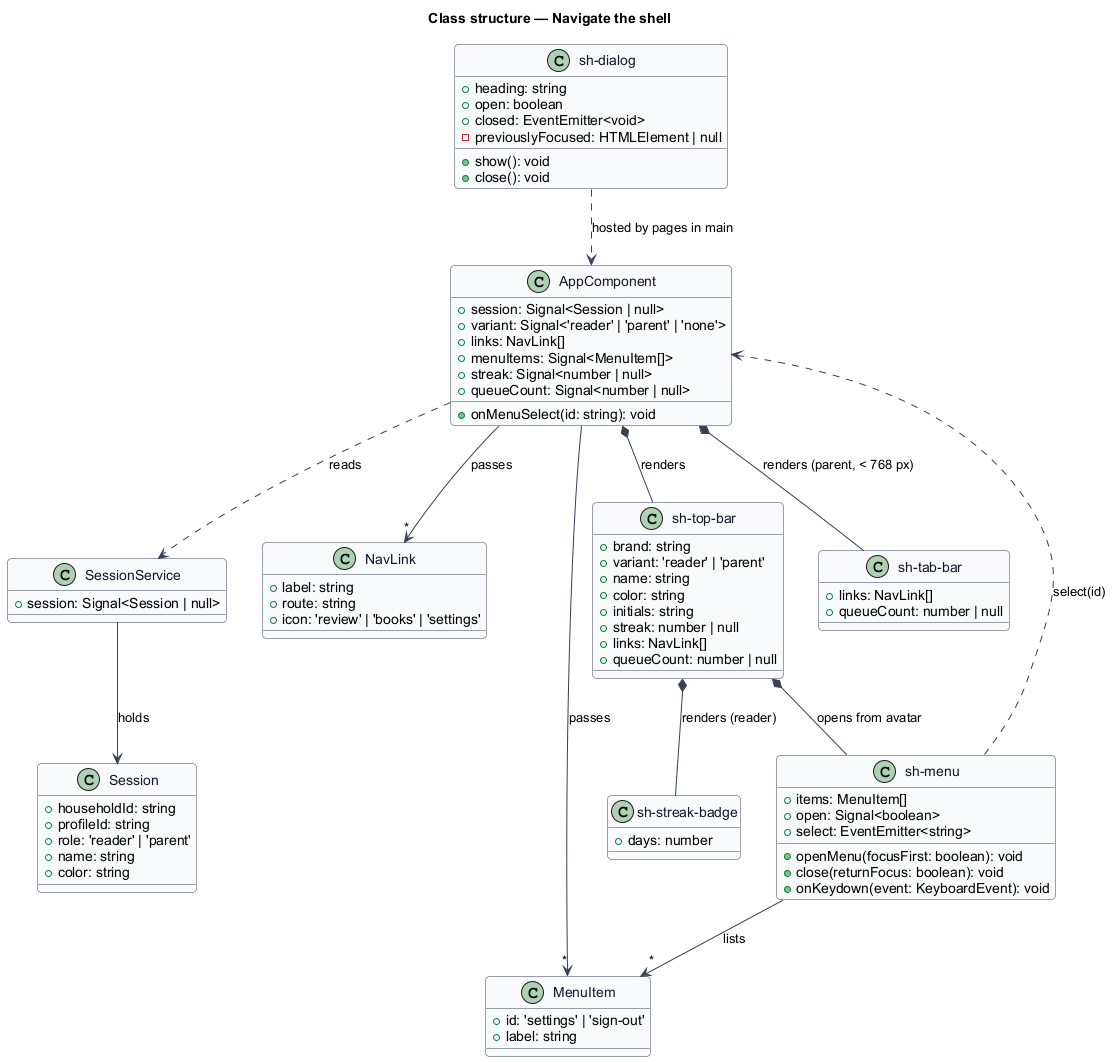

The diagram above was rendered by PlantUML. Its source (embedded in the PNG):
@startuml
skinparam backgroundColor #FFFFFF
skinparam shadowing false
skinparam roundcorner 8
skinparam defaultFontName Arial
skinparam ArrowColor #344054
skinparam class {
  BorderColor #344054
  FontColor #101828
  BackgroundColor #F9FAFB
}
title Class structure — Navigate the shell

class AppComponent {
  +session: Signal<Session | null>
  +variant: Signal<'reader' | 'parent' | 'none'>
  +links: NavLink[]
  +menuItems: Signal<MenuItem[]>
  +streak: Signal<number | null>
  +queueCount: Signal<number | null>
  +onMenuSelect(id: string): void
}

class SessionService {
  +session: Signal<Session | null>
}

class Session {
  +householdId: string
  +profileId: string
  +role: 'reader' | 'parent'
  +name: string
  +color: string
}

class NavLink {
  +label: string
  +route: string
  +icon: 'review' | 'books' | 'settings'
}

class MenuItem {
  +id: 'settings' | 'sign-out'
  +label: string
}

class "sh-top-bar" as TopBar {
  +brand: string
  +variant: 'reader' | 'parent'
  +name: string
  +color: string
  +initials: string
  +streak: number | null
  +links: NavLink[]
  +queueCount: number | null
}

class "sh-tab-bar" as TabBar {
  +links: NavLink[]
  +queueCount: number | null
}

class "sh-menu" as Menu {
  +items: MenuItem[]
  +open: Signal<boolean>
  +select: EventEmitter<string>
  +openMenu(focusFirst: boolean): void
  +close(returnFocus: boolean): void
  +onKeydown(event: KeyboardEvent): void
}

class "sh-streak-badge" as StreakBadge {
  +days: number
}

class "sh-dialog" as Dialog {
  +heading: string
  +open: boolean
  +closed: EventEmitter<void>
  -previouslyFocused: HTMLElement | null
  +show(): void
  +close(): void
}

AppComponent ..> SessionService : reads
SessionService --> Session : holds
AppComponent *-- TopBar : renders
AppComponent *-- TabBar : renders (parent, < 768 px)
AppComponent --> "*" NavLink : passes
AppComponent --> "*" MenuItem : passes
TopBar *-- Menu : opens from avatar
TopBar *-- StreakBadge : renders (reader)
Menu --> "*" MenuItem : lists
Menu ..> AppComponent : select(id)
Dialog ..> AppComponent : hosted by pages in main
@enduml